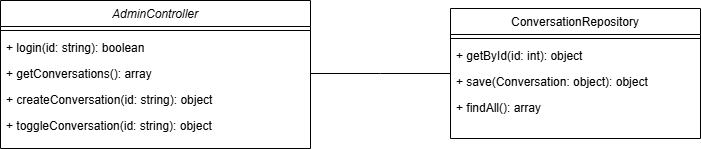

The diagram above was exported from draw.io. Its source (the exported page's mxGraphModel, read from the mxfile embedded in the PNG):
<mxGraphModel dx="951" dy="737" grid="1" gridSize="10" guides="1" tooltips="1" connect="1" arrows="1" fold="1" page="1" pageScale="1" pageWidth="827" pageHeight="1169" math="0" shadow="0">
  <root>
    <mxCell id="WIyWlLk6GJQsqaUBKTNV-0" />
    <mxCell id="WIyWlLk6GJQsqaUBKTNV-1" parent="WIyWlLk6GJQsqaUBKTNV-0" />
    <mxCell id="zkfFHV4jXpPFQw0GAbJ--0" value="AdminController" style="swimlane;fontStyle=2;align=center;verticalAlign=top;childLayout=stackLayout;horizontal=1;startSize=26;horizontalStack=0;resizeParent=1;resizeLast=0;collapsible=1;marginBottom=0;rounded=0;shadow=0;strokeWidth=1;" parent="WIyWlLk6GJQsqaUBKTNV-1" vertex="1">
      <mxGeometry x="40" y="152" width="310" height="148" as="geometry">
        <mxRectangle x="230" y="140" width="160" height="26" as="alternateBounds" />
      </mxGeometry>
    </mxCell>
    <mxCell id="zkfFHV4jXpPFQw0GAbJ--4" value="" style="line;html=1;strokeWidth=1;align=left;verticalAlign=middle;spacingTop=-1;spacingLeft=3;spacingRight=3;rotatable=0;labelPosition=right;points=[];portConstraint=eastwest;" parent="zkfFHV4jXpPFQw0GAbJ--0" vertex="1">
      <mxGeometry y="26" width="310" height="8" as="geometry" />
    </mxCell>
    <mxCell id="zkfFHV4jXpPFQw0GAbJ--5" value="+ login(id: string): boolean" style="text;align=left;verticalAlign=top;spacingLeft=4;spacingRight=4;overflow=hidden;rotatable=0;points=[[0,0.5],[1,0.5]];portConstraint=eastwest;" parent="zkfFHV4jXpPFQw0GAbJ--0" vertex="1">
      <mxGeometry y="34" width="310" height="26" as="geometry" />
    </mxCell>
    <mxCell id="Pt1QhRDI5yrSkYMoWSl5-0" value="+ getConversations(): array" style="text;align=left;verticalAlign=top;spacingLeft=4;spacingRight=4;overflow=hidden;rotatable=0;points=[[0,0.5],[1,0.5]];portConstraint=eastwest;" vertex="1" parent="zkfFHV4jXpPFQw0GAbJ--0">
      <mxGeometry y="60" width="310" height="26" as="geometry" />
    </mxCell>
    <mxCell id="Pt1QhRDI5yrSkYMoWSl5-1" value="+ createConversation(id: string): object " style="text;align=left;verticalAlign=top;spacingLeft=4;spacingRight=4;overflow=hidden;rotatable=0;points=[[0,0.5],[1,0.5]];portConstraint=eastwest;" vertex="1" parent="zkfFHV4jXpPFQw0GAbJ--0">
      <mxGeometry y="86" width="310" height="26" as="geometry" />
    </mxCell>
    <mxCell id="Pt1QhRDI5yrSkYMoWSl5-10" value="+ toggleConversation(id: string): object " style="text;align=left;verticalAlign=top;spacingLeft=4;spacingRight=4;overflow=hidden;rotatable=0;points=[[0,0.5],[1,0.5]];portConstraint=eastwest;" vertex="1" parent="zkfFHV4jXpPFQw0GAbJ--0">
      <mxGeometry y="112" width="310" height="26" as="geometry" />
    </mxCell>
    <mxCell id="zkfFHV4jXpPFQw0GAbJ--17" value="ConversationRepository" style="swimlane;fontStyle=0;align=center;verticalAlign=top;childLayout=stackLayout;horizontal=1;startSize=26;horizontalStack=0;resizeParent=1;resizeLast=0;collapsible=1;marginBottom=0;rounded=0;shadow=0;strokeWidth=1;" parent="WIyWlLk6GJQsqaUBKTNV-1" vertex="1">
      <mxGeometry x="490" y="160" width="250" height="130" as="geometry">
        <mxRectangle x="550" y="140" width="160" height="26" as="alternateBounds" />
      </mxGeometry>
    </mxCell>
    <mxCell id="zkfFHV4jXpPFQw0GAbJ--23" value="" style="line;html=1;strokeWidth=1;align=left;verticalAlign=middle;spacingTop=-1;spacingLeft=3;spacingRight=3;rotatable=0;labelPosition=right;points=[];portConstraint=eastwest;" parent="zkfFHV4jXpPFQw0GAbJ--17" vertex="1">
      <mxGeometry y="26" width="250" height="8" as="geometry" />
    </mxCell>
    <mxCell id="zkfFHV4jXpPFQw0GAbJ--24" value="+ getById(id: int): object" style="text;align=left;verticalAlign=top;spacingLeft=4;spacingRight=4;overflow=hidden;rotatable=0;points=[[0,0.5],[1,0.5]];portConstraint=eastwest;" parent="zkfFHV4jXpPFQw0GAbJ--17" vertex="1">
      <mxGeometry y="34" width="250" height="26" as="geometry" />
    </mxCell>
    <mxCell id="zkfFHV4jXpPFQw0GAbJ--25" value="+ save(Conversation: object): object" style="text;align=left;verticalAlign=top;spacingLeft=4;spacingRight=4;overflow=hidden;rotatable=0;points=[[0,0.5],[1,0.5]];portConstraint=eastwest;" parent="zkfFHV4jXpPFQw0GAbJ--17" vertex="1">
      <mxGeometry y="60" width="250" height="26" as="geometry" />
    </mxCell>
    <mxCell id="Pt1QhRDI5yrSkYMoWSl5-2" value="+ findAll(): array" style="text;align=left;verticalAlign=top;spacingLeft=4;spacingRight=4;overflow=hidden;rotatable=0;points=[[0,0.5],[1,0.5]];portConstraint=eastwest;" vertex="1" parent="zkfFHV4jXpPFQw0GAbJ--17">
      <mxGeometry y="86" width="250" height="26" as="geometry" />
    </mxCell>
    <mxCell id="zkfFHV4jXpPFQw0GAbJ--26" value="" style="endArrow=none;shadow=0;strokeWidth=1;rounded=0;curved=0;endFill=0;edgeStyle=elbowEdgeStyle;elbow=vertical;exitX=1;exitY=0.5;exitDx=0;exitDy=0;" parent="WIyWlLk6GJQsqaUBKTNV-1" source="Pt1QhRDI5yrSkYMoWSl5-0" target="zkfFHV4jXpPFQw0GAbJ--17" edge="1">
      <mxGeometry x="0.5" y="41" relative="1" as="geometry">
        <mxPoint x="380" y="192" as="sourcePoint" />
        <mxPoint x="540" y="192" as="targetPoint" />
        <mxPoint x="-40" y="32" as="offset" />
      </mxGeometry>
    </mxCell>
  </root>
</mxGraphModel>